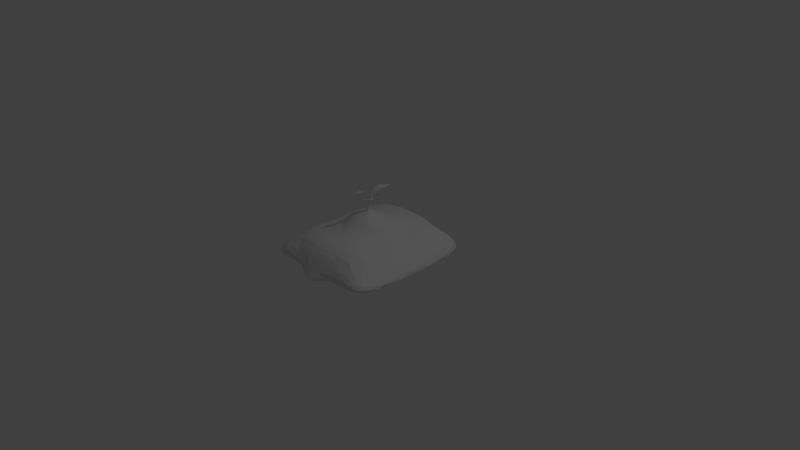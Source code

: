 # Source: Potato_Stage_1_.blend  (saved by Blender 2.79.0; exported with 4.5.12 LTS)
import bpy
from mathutils import Matrix  # noqa: F401  (used for matrix-valued properties, if any)

bpy.ops.wm.read_factory_settings(use_empty=True)
scene = bpy.context.scene
scene.name = 'Scene'

# ---- collections
col_collection_1 = bpy.data.collections.new('Collection 1'); scene.collection.children.link(col_collection_1)

# ---- world
world_world = bpy.data.worlds.new('World'); scene.world = world_world
world_world.color = (0.05088, 0.05088, 0.05088)
world_world.use_sun_shadow = False
world_world.sun_shadow_jitter_overblur = 0.0
world_world.cycles.sampling_method = 'MANUAL'

# ---- cameras
cam_camera = bpy.data.cameras.new('Camera')
cam_camera.clip_end = 100.0
cam_camera.lens = 35.0
cam_camera.sensor_width = 32.0
cam_camera.sensor_height = 18.0
cam_camera.ortho_scale = 7.314
cam_camera.dof.focus_distance = 0.0
cam_camera.dof.aperture_fstop = 128.0

# ---- lights
light_lamp = bpy.data.lights.new('Lamp', 'POINT')
light_lamp.transmission_factor = 0.0
light_lamp.cutoff_distance = 30.0
light_lamp.energy = 100.0
light_lamp.shadow_buffer_clip_start = 1.001
light_lamp.shadow_soft_size = 0.1
light_lamp.shadow_maximum_resolution = 0.006
light_lamp.use_absolute_resolution = True

# ---- meshes
me_plane = bpy.data.meshes.new('Plane')
me_plane.from_pydata([(1.0, -1.0, 0.0), (1.0, -0.5, 0.0), (0.5, -1.0, 0.0), (-0.5, -1.0, 0.0), (0.4786, -0.7311, 0.4034), (0.3034, -0.4616, 0.4), (0.184, -0.1648, 0.5465), (0.2707, -0.1345, 0.4338), (0.4465, -0.2144, 0.3279), (0.5639, -0.3656, 0.3526), (0.09644, -0.2588, 0.4577), (-1.0, -1.0, 0.0), (0.0, -1.0, 0.0), (-1.0, -0.5, 0.0), (-0.5, -1.0, 0.0), (0.5, -1.0, 0.0), (-0.4786, -0.7311, 0.4034), (0.0, -0.8063, 0.3995), (0.0, -0.4588, 0.4468), (-0.3034, -0.4616, 0.4), (-0.184, -0.1648, 0.5465), (0.0, -0.1905, 0.578), (-0.2707, -0.1345, 0.4338), (-0.4465, -0.2144, 0.3279), (-0.5639, -0.3656, 0.3526), (-0.09644, -0.2588, 0.4577), (0.0, -0.2883, 0.4824), (1.0, 1.0, 0.0), (1.0, 0.0, 0.0), (1.0, 0.5, 0.0), (0.5, 1.0, 0.0), (-0.5, 1.0, 0.0), (0.4786, 0.7311, 0.4034), (0.6492, 0.0, 0.3018), (0.2212, 0.0, 0.5299), (0.3034, 0.4616, 0.4), (0.184, 0.1648, 0.5465), (0.4768, 0.0, 0.321), (0.3674, 0.0, 0.4743), (0.2707, 0.1345, 0.4338), (0.4465, 0.2144, 0.3279), (0.5639, 0.3656, 0.3526), (0.09644, 0.2588, 0.4577), (-1.0, 1.0, 0.0), (-1.0, 0.0, 0.0), (0.0, 1.0, 0.0), (-1.0, 0.5, 0.0), (-0.5, 1.0, 0.0), (0.5, 1.0, 0.0), (-0.4786, 0.7311, 0.4034), (0.0, 0.0, 0.0), (-0.6492, 0.0, 0.3018), (0.0, 0.8063, 0.3995), (-0.2212, 0.0, 0.5299), (0.0, 0.4588, 0.4468), (-0.3034, 0.4616, 0.4), (-0.02646, -0.003167, 0.654), (-0.184, 0.1648, 0.5465), (0.0, 0.1905, 0.578), (-0.4768, 0.0, 0.321), (-0.3674, 0.0, 0.4743), (-0.2707, 0.1345, 0.4338), (-0.4465, 0.2144, 0.3279), (-0.5639, 0.3656, 0.3526), (-0.09644, 0.2588, 0.4577), (0.0, 0.2883, 0.4824), (-0.02534, -5.62e-05, 0.5954), (-0.02061, -0.0189, 0.5974), (0.0004292, -0.02794, 0.5997), (0.0004292, 0.02958, 0.5993), (0.02803, -5.62e-05, 0.5946), (-0.01944, 0.01775, 0.5979), (0.02041, 0.01785, 0.5979), (0.0215, -0.01893, 0.5974), (-0.02284, -0.021, 0.6625), (-0.003502, -0.02768, 0.6744), (-0.002805, 0.02946, 0.659), (0.02518, 0.001125, 0.6722), (-0.02154, 0.01568, 0.6538), (0.01683, 0.01911, 0.6678), (0.01768, -0.01751, 0.6774), (0.0095, -0.004811, 0.7547), (0.01438, -0.0242, 0.7568), (0.03602, -0.0335, 0.7591), (0.03381, 0.0237, 0.7601), (0.06442, -0.004811, 0.7539), (0.0191, 0.01494, 0.7591), (0.05658, 0.01361, 0.7573), (0.0577, -0.02423, 0.7568), (0.05793, -0.0225, 0.8599), (0.06163, -0.03719, 0.8615), (0.07803, -0.04424, 0.8633), (0.07803, 0.00062, 0.863), (0.09956, -0.0225, 0.8593), (0.06253, -0.008612, 0.8619), (0.09361, -0.008534, 0.8619), (0.09446, -0.03722, 0.8615), (0.08157, -0.02031, 0.8726), (0.03714, 0.02228, 0.7685), (0.02251, 0.01349, 0.7676), (0.02982, 0.01788, 0.7717), (0.02645, 0.01932, 0.7558), (0.04217, 0.09171, 0.7898), (0.03381, 0.09097, 0.7854), (0.04208, 0.0884, 0.7936), (0.03372, 0.08759, 0.7892), (0.03721, 0.08713, 0.7931), (0.03872, 0.09225, 0.7858), (0.05534, -0.03729, 0.8027), (0.05105, -0.03619, 0.792), (0.07037, -0.02992, 0.7975), (0.06594, -0.02835, 0.7849), (0.06735, -0.03408, 0.8017), (0.05699, -0.03141, 0.7829), (0.05869, -0.07532, 0.8147), (0.05774, -0.07789, 0.8123), (0.06479, -0.07495, 0.8154), (0.06434, -0.07616, 0.8107), (0.06134, -0.07652, 0.816), (0.05905, -0.07684, 0.8103), (0.0787, 0.1734, 0.8077), (0.0742, 0.1733, 0.8083), (0.07301, 0.1383, 0.8173), (0.04097, 0.1382, 0.8183), (0.0638, 0.1179, 0.8124), (0.03306, 0.1178, 0.8147), (0.05464, 0.1003, 0.8036), (0.0266, 0.1003, 0.8023), (0.05392, -0.07642, 0.8146), (0.05895, -0.07628, 0.8141), (-0.0008335, -0.151, 0.8287), (0.003563, -0.152, 0.8293), (0.01259, -0.1181, 0.8383), (0.04382, -0.1252, 0.8393), (0.02612, -0.1003, 0.8334), (0.05611, -0.1071, 0.8357), (0.039, -0.08524, 0.8246), (0.06634, -0.09145, 0.8234), (0.0668, -0.08011, 0.8152), (0.06878, -0.07634, 0.8147), (0.09755, -0.149, 0.8388), (0.09994, -0.1461, 0.8395), (0.07747, -0.1254, 0.8415), (0.095, -0.1049, 0.8434), (0.07056, -0.1088, 0.8346), (0.08713, -0.08888, 0.8376), (0.0659, -0.09392, 0.8249), (0.08152, -0.07607, 0.8248), (0.08938, -0.00707, 0.8704), (0.07638, -0.009608, 0.8671), (0.1871, 0.2034, 0.9697), (0.1748, 0.2033, 0.9701), (0.1957, 0.106, 0.9713), (0.06269, 0.1083, 0.9658), (0.1438, 0.05658, 0.9434), (0.06074, 0.05772, 0.9418), (0.1209, 0.01682, 0.9071), (0.046, 0.02009, 0.8969), (0.07619, -0.0555, 0.8682), (0.08661, -0.04733, 0.8676), (0.08487, -0.2826, 0.9643), (0.09577, -0.277, 0.9647), (0.05757, -0.1872, 0.9659), (0.1146, -0.1501, 0.9604), (0.05663, -0.1322, 0.9379), (0.1149, -0.09544, 0.9364), (0.07368, -0.08637, 0.9017), (0.1085, -0.05522, 0.8914)], [(3, 12), (15, 12), (31, 45), (48, 45)], [(0, 4, 2), (2, 4, 12), (12, 50, 28, 1, 0, 2), (28, 33, 1), (1, 4, 0), (4, 1, 33, 9), (4, 17, 12), (34, 6, 7), (4, 5, 18, 17), (18, 10, 26), (67, 68, 75, 74), (7, 8, 37, 38), (38, 34, 7), (18, 7, 6, 10), (66, 67, 74, 56), (33, 37, 8, 9), (5, 8, 7), (5, 4, 9, 8), (7, 18, 5), (26, 10, 6, 21), (11, 14, 16), (14, 12, 16), (12, 14, 11, 13, 44, 50), (44, 13, 51), (13, 11, 16), (16, 24, 51, 13), (16, 12, 17), (53, 22, 20), (16, 17, 18, 19), (18, 26, 25), (68, 73, 80, 75), (22, 60, 59, 23), (60, 22, 53), (18, 25, 20, 22), (73, 70, 77, 80), (51, 24, 23, 59), (19, 22, 23), (19, 23, 24, 16), (22, 19, 18), (26, 21, 20, 25), (27, 30, 32), (30, 45, 32), (45, 30, 27, 29, 28, 50), (28, 29, 33), (29, 27, 32), (32, 41, 33, 29), (32, 45, 52), (34, 39, 36), (32, 52, 54, 35), (54, 65, 42), (70, 72, 79, 77), (39, 38, 37, 40), (38, 39, 34), (54, 42, 36, 39), (69, 71, 78, 76), (33, 41, 40, 37), (35, 39, 40), (35, 40, 41, 32), (39, 35, 54), (65, 58, 36, 42), (43, 49, 47), (47, 49, 45), (45, 50, 44, 46, 43, 47), (44, 51, 46), (46, 49, 43), (49, 46, 51, 63), (49, 52, 45), (53, 57, 61), (49, 55, 54, 52), (54, 64, 65), (71, 66, 56, 78), (61, 62, 59, 60), (60, 53, 61), (54, 61, 57, 64), (72, 69, 76, 79), (51, 59, 62, 63), (55, 62, 61), (55, 49, 63, 62), (61, 54, 55), (65, 64, 57, 58), (66, 71, 57, 53), (72, 70, 34, 36), (71, 69, 58, 57), (67, 66, 53, 20), (69, 72, 36, 58), (70, 73, 6, 34), (68, 67, 20, 21), (73, 68, 21, 6), (56, 74, 82, 81), (75, 80, 88, 83), (79, 76, 84, 87), (77, 79, 87, 85), (74, 75, 83, 82), (78, 56, 81, 86), (76, 78, 86, 101, 84), (80, 77, 85, 88), (85, 87, 95, 93), (81, 82, 90, 89), (88, 85, 93, 96, 110, 111), (83, 88, 111, 113, 109), (86, 81, 89, 94, 99), (86, 99, 105, 103), (87, 84, 98, 92, 95), (82, 83, 109, 108, 91, 90), (92, 97, 95), (84, 101, 107, 102), (98, 100, 99, 94, 92), (99, 100, 106, 105), (98, 84, 102, 104), (101, 86, 103, 107), (100, 98, 104, 106), (92, 94, 89, 97), (96, 97, 89, 90, 91), (96, 93, 95, 97), (108, 109, 115, 114), (111, 110, 116, 117), (108, 112, 110, 96, 91), (109, 113, 119, 115), (110, 112, 118, 116), (113, 111, 117, 119), (112, 108, 114, 118), (115, 119, 117, 116, 118, 114), (103, 105, 106, 104, 102, 107), (122, 123, 121, 120), (124, 125, 123, 122), (126, 127, 125, 124), (104, 106, 127, 126), (132, 133, 131, 130), (134, 135, 133, 132), (136, 137, 135, 134), (128, 129, 137, 136), (142, 143, 141, 140), (144, 145, 143, 142), (146, 147, 145, 144), (138, 139, 147, 146), (129, 128, 119, 117), (138, 129, 117, 139), (152, 153, 151, 150), (154, 155, 153, 152), (156, 157, 155, 154), (148, 149, 157, 156), (148, 95, 92, 149), (162, 163, 161, 160), (164, 165, 163, 162), (166, 167, 165, 164), (158, 159, 167, 166), (96, 159, 158, 91)])
me_plane.use_remesh_preserve_volume = False
me_plane.use_remesh_preserve_attributes = False
me_plane.use_mirror_vertex_groups = False
me_plane.update()

# ---- objects
ob_plane = bpy.data.objects.new('Plane', me_plane)
ob_lamp = bpy.data.objects.new('Lamp', light_lamp)
ob_camera = bpy.data.objects.new('Camera', cam_camera)

# ---- transforms, parenting, visibility, modifiers, constraints
ob_plane.location = (0.0, 0.0, 0.0)
ob_plane.lineart.crease_threshold = 0.0
_m = ob_plane.modifiers.new('Subsurf', 'SUBSURF')
_m.uv_smooth = 'PRESERVE_CORNERS'
_m.quality = 2
_m.show_only_control_edges = False
ob_lamp.location = (4.076, 1.005, 5.904)
ob_lamp.rotation_euler = (0.6503, 0.05522, 1.866)
ob_lamp.lock_rotations_4d = False
ob_lamp.empty_display_type = 'ARROWS'
ob_lamp.color = (0.0, 0.0, 0.0, 0.0)
ob_lamp.lineart.crease_threshold = 0.0
ob_camera.location = (7.481, -6.508, 5.344)
ob_camera.rotation_euler = (1.109, 0.0, 0.8149)
ob_camera.lock_rotations_4d = False
ob_camera.empty_display_type = 'ARROWS'
ob_camera.color = (0.0, 0.0, 0.0, 0.0)
ob_camera.display_type = 'WIRE'
ob_camera.lineart.crease_threshold = 0.0

# ---- collection membership
col_collection_1.objects.link(ob_plane)
col_collection_1.objects.link(ob_lamp)
col_collection_1.objects.link(ob_camera)

# ---- scene / render settings (as saved in the file)
scene.camera = ob_camera
scene.frame_start = 1; scene.frame_end = 250; scene.frame_set(0)
scene.render.engine = 'BLENDER_EEVEE_NEXT'
scene.render.resolution_percentage = 50
scene.render.dither_intensity = 0.0
scene.cycles.use_denoising = False
scene.cycles.samples = 128
scene.cycles.sampling_pattern = 'TABULATED_SOBOL'
scene.cycles.use_adaptive_sampling = False
scene.cycles.use_light_tree = False
scene.cycles.blur_glossy = 0.0
scene.cycles.sample_clamp_indirect = 0.0
scene.view_settings.view_transform = 'Standard'
bpy.context.view_layer.update()
